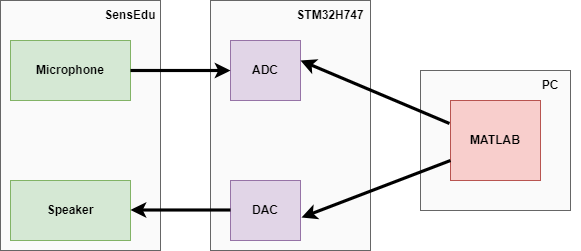

The diagram above was exported from draw.io. Its source (the exported page's mxGraphModel, read from the mxfile embedded in the PNG):
<mxGraphModel dx="1098" dy="820" grid="1" gridSize="10" guides="1" tooltips="1" connect="1" arrows="1" fold="1" page="1" pageScale="1" pageWidth="1169" pageHeight="827" math="0" shadow="0">
  <root>
    <mxCell id="0" />
    <mxCell id="1" parent="0" />
    <mxCell id="2" value="" style="rounded=0;whiteSpace=wrap;html=1;align=left;fillColor=#f5f5f5;fontColor=#333333;strokeColor=#666666;fillOpacity=50;" vertex="1" parent="1">
      <mxGeometry x="630" y="350" width="150" height="140" as="geometry" />
    </mxCell>
    <mxCell id="3" value="" style="rounded=0;whiteSpace=wrap;html=1;align=left;fillColor=#f5f5f5;fontColor=#333333;strokeColor=#666666;fillOpacity=50;" vertex="1" parent="1">
      <mxGeometry x="420" y="280" width="160" height="250" as="geometry" />
    </mxCell>
    <mxCell id="4" value="" style="rounded=0;whiteSpace=wrap;html=1;align=left;fillColor=#f5f5f5;fontColor=#333333;strokeColor=#666666;fillOpacity=50;" vertex="1" parent="1">
      <mxGeometry x="210" y="280" width="160" height="250" as="geometry" />
    </mxCell>
    <mxCell id="5" value="&lt;b&gt;Speaker&lt;/b&gt;" style="rounded=0;whiteSpace=wrap;html=1;fillColor=#d5e8d4;strokeColor=#82b366;" vertex="1" parent="1">
      <mxGeometry x="220" y="460" width="120" height="60" as="geometry" />
    </mxCell>
    <mxCell id="6" value="&lt;b&gt;Microphone&lt;/b&gt;" style="rounded=0;whiteSpace=wrap;html=1;fillColor=#d5e8d4;strokeColor=#82b366;" vertex="1" parent="1">
      <mxGeometry x="220" y="320" width="120" height="60" as="geometry" />
    </mxCell>
    <mxCell id="7" value="&lt;b&gt;ADC&lt;/b&gt;" style="rounded=0;whiteSpace=wrap;html=1;fillColor=#e1d5e7;strokeColor=#9673a6;" vertex="1" parent="1">
      <mxGeometry x="440" y="320" width="70" height="60" as="geometry" />
    </mxCell>
    <mxCell id="8" value="&lt;b&gt;DAC&lt;/b&gt;" style="rounded=0;whiteSpace=wrap;html=1;fillColor=#e1d5e7;strokeColor=#9673a6;" vertex="1" parent="1">
      <mxGeometry x="440" y="460" width="70" height="60" as="geometry" />
    </mxCell>
    <mxCell id="9" value="&lt;b&gt;MATLAB&lt;/b&gt;" style="rounded=0;whiteSpace=wrap;html=1;fillColor=#f8cecc;strokeColor=#b85450;" vertex="1" parent="1">
      <mxGeometry x="660" y="380" width="90" height="80" as="geometry" />
    </mxCell>
    <mxCell id="10" value="&lt;b&gt;SensEdu&lt;/b&gt;" style="text;html=1;align=center;verticalAlign=middle;whiteSpace=wrap;rounded=0;" vertex="1" parent="1">
      <mxGeometry x="310" y="280" width="60" height="30" as="geometry" />
    </mxCell>
    <mxCell id="11" value="&lt;b&gt;STM32H747&lt;/b&gt;" style="text;html=1;align=center;verticalAlign=middle;whiteSpace=wrap;rounded=0;" vertex="1" parent="1">
      <mxGeometry x="510" y="280" width="60" height="30" as="geometry" />
    </mxCell>
    <mxCell id="12" value="&lt;b&gt;PC&lt;/b&gt;" style="text;html=1;align=center;verticalAlign=middle;whiteSpace=wrap;rounded=0;" vertex="1" parent="1">
      <mxGeometry x="730" y="350" width="60" height="30" as="geometry" />
    </mxCell>
    <mxCell id="13" value="" style="endArrow=classic;html=1;rounded=0;strokeWidth=3.1496;entryX=0;entryY=0.5;entryDx=0;entryDy=0;exitX=1;exitY=0.5;exitDx=0;exitDy=0;" edge="1" source="6" target="7" parent="1">
      <mxGeometry width="50" height="50" relative="1" as="geometry">
        <mxPoint x="340" y="360" as="sourcePoint" />
        <mxPoint x="390" y="310" as="targetPoint" />
      </mxGeometry>
    </mxCell>
    <mxCell id="14" value="" style="endArrow=classic;html=1;rounded=0;strokeWidth=3.1496;entryX=0;entryY=0.5;entryDx=0;entryDy=0;exitX=1;exitY=0.5;exitDx=0;exitDy=0;" edge="1" parent="1">
      <mxGeometry width="50" height="50" relative="1" as="geometry">
        <mxPoint x="440" y="489.5" as="sourcePoint" />
        <mxPoint x="340" y="489.5" as="targetPoint" />
      </mxGeometry>
    </mxCell>
    <mxCell id="15" value="" style="endArrow=classic;html=1;rounded=0;strokeWidth=3.1496;entryX=1.014;entryY=0.617;entryDx=0;entryDy=0;exitX=1;exitY=0.5;exitDx=0;exitDy=0;entryPerimeter=0;" edge="1" target="8" parent="1">
      <mxGeometry width="50" height="50" relative="1" as="geometry">
        <mxPoint x="660" y="440" as="sourcePoint" />
        <mxPoint x="560" y="440" as="targetPoint" />
      </mxGeometry>
    </mxCell>
    <mxCell id="16" value="" style="endArrow=classic;html=1;rounded=0;strokeWidth=3.1496;exitX=1;exitY=0.5;exitDx=0;exitDy=0;" edge="1" parent="1">
      <mxGeometry width="50" height="50" relative="1" as="geometry">
        <mxPoint x="659" y="403" as="sourcePoint" />
        <mxPoint x="510" y="340" as="targetPoint" />
      </mxGeometry>
    </mxCell>
  </root>
</mxGraphModel>